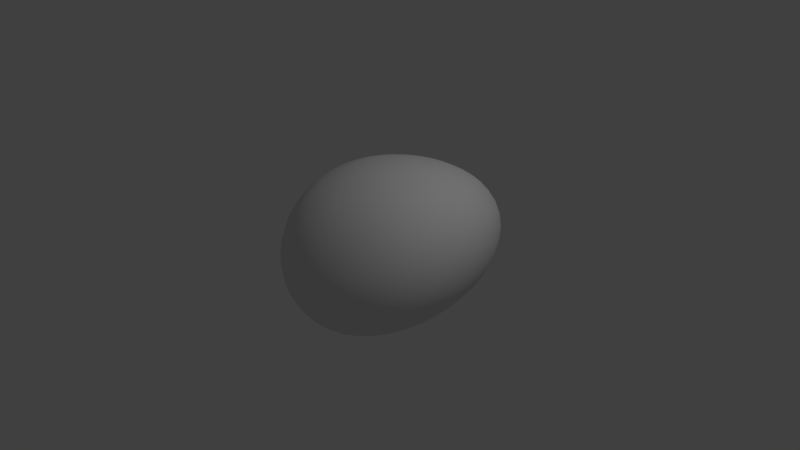 # Source: Asteroid_v1.blend  (saved by Blender 2.75.0; exported with 4.5.12 LTS)
import bpy
from mathutils import Matrix  # noqa: F401  (used for matrix-valued properties, if any)

bpy.ops.wm.read_factory_settings(use_empty=True)
scene = bpy.context.scene
scene.name = 'Scene'

# ---- collections
col_collection_1 = bpy.data.collections.new('Collection 1'); scene.collection.children.link(col_collection_1)

# ---- materials (node trees are filled in below, after node groups)
mat_material = bpy.data.materials.new('Material')
mat_material.alpha_threshold = 0.0
mat_material.use_transparent_shadow = False
mat_material.roughness = 0.5
mat_material.specular_intensity = 0.0
mat_material.line_color = (0.0, 0.0, 0.0, 1.0)
mat_material_001 = bpy.data.materials.new('Material.001')
mat_material_001.alpha_threshold = 0.0
mat_material_001.use_transparent_shadow = False
mat_material_001.roughness = 0.5
mat_material_001.specular_intensity = 0.0
mat_material_001.line_color = (0.0, 0.0, 0.0, 1.0)

# ---- material node trees

# ---- world
world_world = bpy.data.worlds.new('World'); scene.world = world_world
world_world.color = (0.05088, 0.05088, 0.05088)
world_world.use_sun_shadow = False
world_world.sun_shadow_jitter_overblur = 0.0
world_world.cycles.sampling_method = 'MANUAL'
world_world.cycles.sample_map_resolution = 256

# ---- cameras
cam_camera = bpy.data.cameras.new('Camera')
cam_camera.clip_end = 100.0
cam_camera.lens = 35.0
cam_camera.sensor_width = 32.0
cam_camera.sensor_height = 18.0
cam_camera.ortho_scale = 7.314
cam_camera.dof.focus_distance = 0.0
cam_camera.dof.aperture_fstop = 128.0
cam_camera_001 = bpy.data.cameras.new('Camera.001')
cam_camera_001.clip_end = 100.0
cam_camera_001.lens = 35.0
cam_camera_001.sensor_width = 32.0
cam_camera_001.sensor_height = 18.0
cam_camera_001.ortho_scale = 7.314
cam_camera_001.dof.focus_distance = 0.0
cam_camera_001.dof.aperture_fstop = 128.0

# ---- lights
light_lamp = bpy.data.lights.new('Lamp', 'POINT')
light_lamp.transmission_factor = 0.0
light_lamp.cutoff_distance = 30.0
light_lamp.energy = 100.0
light_lamp.shadow_buffer_clip_start = 1.001
light_lamp.shadow_soft_size = 0.1
light_lamp.shadow_maximum_resolution = 0.006
light_lamp.use_absolute_resolution = True
light_lamp.cycles.use_multiple_importance_sampling = False
light_lamp_001 = bpy.data.lights.new('Lamp.001', 'POINT')
light_lamp_001.transmission_factor = 0.0
light_lamp_001.cutoff_distance = 30.0
light_lamp_001.energy = 100.0
light_lamp_001.shadow_buffer_clip_start = 1.001
light_lamp_001.shadow_soft_size = 0.1
light_lamp_001.shadow_maximum_resolution = 0.006
light_lamp_001.use_absolute_resolution = True
light_lamp_001.cycles.use_multiple_importance_sampling = False

# ---- meshes
me_cube = bpy.data.meshes.new('Cube')
me_cube.from_pydata([(0.8879, 2.325, 0.05649), (1.0, -1.0, -1.0), (-1.0, -1.0, -1.0), (-1.0, 1.0, -1.0), (1.0, 1.0, 1.0), (1.466, -0.2859, 0.8236), (-1.0, -1.0, 1.0), (-1.0, 1.0, 1.0)], [], [(0, 1, 2, 3), (4, 7, 6, 5), (0, 4, 5, 1), (1, 5, 6, 2), (2, 6, 7, 3), (4, 0, 3, 7)])
me_cube.polygons.foreach_set('use_smooth', [True] * 6)
me_cube.materials.append(mat_material)
me_cube.use_remesh_preserve_volume = False
me_cube.use_remesh_preserve_attributes = False
me_cube.use_mirror_vertex_groups = False
me_cube.update()
me_cube_001 = bpy.data.meshes.new('Cube.001')
me_cube_001.from_pydata([(0.9518, 2.481, 0.05244), (1.072, -1.095, -1.084), (-1.079, -1.095, -1.084), (-1.079, 1.056, -1.084), (1.072, 1.056, 1.067), (1.574, -0.3268, 0.8776), (-1.079, -1.095, 1.067), (-1.079, 1.056, 1.067)], [], [(0, 1, 2, 3), (4, 7, 6, 5), (0, 4, 5, 1), (1, 5, 6, 2), (2, 6, 7, 3), (4, 0, 3, 7)])
me_cube_001.polygons.foreach_set('use_smooth', [True] * 6)
me_cube_001.materials.append(mat_material_001)
me_cube_001.use_remesh_preserve_volume = False
me_cube_001.use_remesh_preserve_attributes = False
me_cube_001.use_mirror_vertex_groups = False
me_cube_001.update()

# ---- objects
ob_astroid_v1 = bpy.data.objects.new('Astroid v1', me_cube)
ob_lamp = bpy.data.objects.new('Lamp', light_lamp)
ob_camera = bpy.data.objects.new('Camera', cam_camera)
ob_camera_001 = bpy.data.objects.new('Camera.001', cam_camera_001)
ob_asteroid_v1_collider = bpy.data.objects.new('Asteroid v1 Collider', me_cube_001)
ob_lamp_001 = bpy.data.objects.new('Lamp.001', light_lamp_001)

# ---- transforms, parenting, visibility, modifiers, constraints
ob_astroid_v1.location = (0.0, 0.0, 0.0)
ob_astroid_v1.lock_rotations_4d = False
ob_astroid_v1.empty_display_type = 'ARROWS'
ob_astroid_v1.lineart.crease_threshold = 0.0
_m = ob_astroid_v1.modifiers.new('Subsurf', 'SUBSURF')
_m.uv_smooth = 'PRESERVE_CORNERS'
_m.levels = 5
_m.render_levels = 6
_m.show_only_control_edges = False
_m = ob_astroid_v1.modifiers.new('Subsurf.001', 'SUBSURF')
_m.uv_smooth = 'PRESERVE_CORNERS'
_m.quality = 2
_m.levels = 2
_m.show_only_control_edges = False
_m.use_creases = False
_m = ob_astroid_v1.modifiers.new('Displace', 'DISPLACE')
_m.strength = 0.7
_m = ob_astroid_v1.modifiers.new('Decimate', 'DECIMATE')
_m.decimate_type = 'UNSUBDIV'
_m.iterations = 2
ob_lamp.location = (4.076, 1.005, 5.904)
ob_lamp.rotation_euler = (0.6503, 0.05522, 1.866)
ob_lamp.lock_rotations_4d = False
ob_lamp.empty_display_type = 'ARROWS'
ob_lamp.color = (0.0, 0.0, 0.0, 0.0)
ob_lamp.lineart.crease_threshold = 0.0
ob_camera.location = (7.481, -6.508, 5.344)
ob_camera.rotation_euler = (1.109, 0.01082, 0.8149)
ob_camera.lock_rotations_4d = False
ob_camera.empty_display_type = 'ARROWS'
ob_camera.color = (0.0, 0.0, 0.0, 0.0)
ob_camera.display_type = 'WIRE'
ob_camera.lineart.crease_threshold = 0.0
ob_camera_001.location = (7.481, -6.508, 5.344)
ob_camera_001.rotation_euler = (1.109, 0.01082, 0.8149)
ob_camera_001.lock_rotations_4d = False
ob_camera_001.empty_display_type = 'ARROWS'
ob_camera_001.color = (0.0, 0.0, 0.0, 0.0)
ob_camera_001.display_type = 'WIRE'
ob_camera_001.lineart.crease_threshold = 0.0
ob_asteroid_v1_collider.location = (0.0, 0.0, 0.0)
ob_asteroid_v1_collider.lock_rotations_4d = False
ob_asteroid_v1_collider.empty_display_type = 'ARROWS'
ob_asteroid_v1_collider.lineart.crease_threshold = 0.0
_m = ob_asteroid_v1_collider.modifiers.new('Subsurf', 'SUBSURF')
_m.uv_smooth = 'PRESERVE_CORNERS'
_m.levels = 5
_m.render_levels = 6
_m.show_only_control_edges = False
_m = ob_asteroid_v1_collider.modifiers.new('Subsurf.001', 'SUBSURF')
_m.uv_smooth = 'PRESERVE_CORNERS'
_m.quality = 2
_m.levels = 2
_m.show_only_control_edges = False
_m.use_creases = False
_m = ob_asteroid_v1_collider.modifiers.new('Displace', 'DISPLACE')
_m.strength = 0.7
_m = ob_asteroid_v1_collider.modifiers.new('Decimate', 'DECIMATE')
_m.decimate_type = 'UNSUBDIV'
_m.iterations = 9
ob_lamp_001.location = (4.076, 1.005, 5.904)
ob_lamp_001.rotation_euler = (0.6503, 0.05522, 1.866)
ob_lamp_001.lock_rotations_4d = False
ob_lamp_001.empty_display_type = 'ARROWS'
ob_lamp_001.color = (0.0, 0.0, 0.0, 0.0)
ob_lamp_001.lineart.crease_threshold = 0.0

# ---- collection membership
col_collection_1.objects.link(ob_astroid_v1)
col_collection_1.objects.link(ob_lamp)
col_collection_1.objects.link(ob_camera)
col_collection_1.objects.link(ob_camera_001)
col_collection_1.objects.link(ob_asteroid_v1_collider)
col_collection_1.objects.link(ob_lamp_001)

# ---- scene / render settings (as saved in the file)
scene.camera = ob_camera
scene.frame_start = 1; scene.frame_end = 250; scene.frame_set(1)
scene.render.engine = 'BLENDER_EEVEE_NEXT'
scene.render.resolution_percentage = 50
scene.render.dither_intensity = 0.0
scene.cycles.use_denoising = False
scene.cycles.samples = 10
scene.cycles.sampling_pattern = 'TABULATED_SOBOL'
scene.cycles.light_sampling_threshold = 0.0
scene.cycles.use_adaptive_sampling = False
scene.cycles.use_light_tree = False
scene.cycles.blur_glossy = 0.0
scene.cycles.pixel_filter_type = 'GAUSSIAN'
scene.cycles.sample_clamp_indirect = 0.0
scene.view_settings.view_transform = 'Standard'
bpy.context.view_layer.update()
